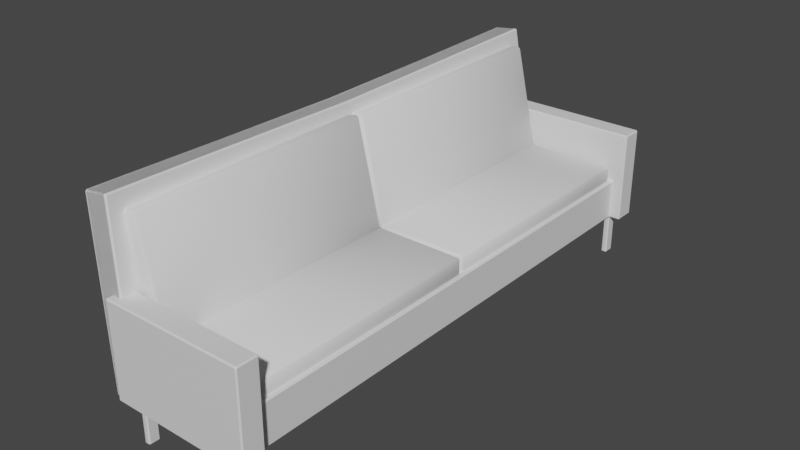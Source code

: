 # Source: CouchLong.blend  (saved by Blender 3.5.10; exported with 4.5.12 LTS)
import bpy
from mathutils import Matrix  # noqa: F401  (used for matrix-valued properties, if any)

bpy.ops.wm.read_factory_settings(use_empty=True)
scene = bpy.context.scene
scene.name = 'Scene'

# ---- collections
col_collection = bpy.data.collections.new('Collection'); scene.collection.children.link(col_collection)

# ---- materials (node trees are filled in below, after node groups)
mat_material = bpy.data.materials.new('Material')
mat_material.alpha_threshold = 0.0
mat_material.use_transparent_shadow = False
mat_material.roughness = 0.5
mat_material.line_color = (0.0, 0.0, 0.0, 1.0)

# ---- material node trees
mat_material.use_nodes = True; mat_material.node_tree.nodes.clear()
_N = mat_material.node_tree.nodes; _L = mat_material.node_tree.links
n0 = _N.new('ShaderNodeOutputMaterial'); n0.name = 'Material Output'; n0.location = (300, 300)
n1 = _N.new('ShaderNodeBsdfPrincipled'); n1.name = 'Principled BSDF'; n1.location = (10, 300)
n1.distribution = 'GGX'
n1.subsurface_method = 'RANDOM_WALK_SKIN'
n1.inputs[3].default_value = 1.45
n1.inputs[27].default_value = (0.0, 0.0, 0.0, 1.0)
n1.inputs[28].default_value = 1.0
_L.new(n1.outputs[0], n0.inputs[0])
n0.is_active_output = True

# ---- world
world_world = bpy.data.worlds.new('World'); scene.world = world_world
world_world.use_nodes = True; world_world.node_tree.nodes.clear()
_N = world_world.node_tree.nodes; _L = world_world.node_tree.links
n0 = _N.new('ShaderNodeOutputWorld'); n0.name = 'World Output'; n0.location = (300, 300)
n1 = _N.new('ShaderNodeBackground'); n1.name = 'Background'; n1.location = (10, 300)
n1.inputs[0].default_value = (0.05088, 0.05088, 0.05088, 1.0)
_L.new(n1.outputs[0], n0.inputs[0])
n0.is_active_output = True
world_world.color = (0.05088, 0.05088, 0.05088)
world_world.use_sun_shadow = False
world_world.sun_shadow_jitter_overblur = 0.0

# ---- meshes
me_cube = bpy.data.meshes.new('Cube')
me_cube.from_pydata([(4.856, -20.46, 2.417), (4.856, -20.46, -1.0), (4.856, -21.37, 2.417), (4.856, -21.37, -1.0), (4.369, -20.46, 2.417), (4.369, -20.46, -1.0), (4.369, -21.37, 2.417), (4.369, -21.37, -1.0), (4.856, -20.46, 5.789), (4.369, -20.46, 5.789), (4.369, 0.0, 2.417), (4.856, 0.0, 2.417), (4.369, 0.0, 5.789), (4.856, 0.0, 5.789), (0.0, -21.37, 2.417), (0.0, -20.46, 2.417), (0.0, -20.46, 5.789), (0.0, 0.0, 5.789), (0.0, 0.0, 2.417), (4.856, -21.37, 10.01), (4.369, -21.37, 10.01), (4.856, -20.46, 10.01), (4.369, -20.46, 10.01), (0.0, -21.37, 10.01), (0.0, -20.46, 10.01), (4.856, -22.25, 2.417), (4.369, -22.25, 2.417), (4.856, -22.25, 5.789), (4.369, -22.25, 5.789), (0.0, -22.25, 2.417), (4.369, -22.25, 10.01), (0.0, -22.25, 5.789), (4.856, -22.25, 10.01), (0.0, -22.25, 10.01), (5.778, -20.46, 2.417), (5.778, -21.37, 2.417), (5.778, -22.25, 10.01), (5.778, -21.37, 10.01), (5.778, -20.46, 5.789), (5.778, -21.37, 5.789), (5.778, -22.25, 2.417), (5.778, -22.25, 5.789), (5.778, -20.46, 10.01)], [], [(19, 20, 30, 32), (3, 2, 6, 7), (7, 6, 4, 5), (5, 1, 3, 7), (1, 0, 2, 3), (5, 4, 0, 1), (6, 2, 25, 26), (4, 6, 14, 15), (8, 21, 42, 38), (9, 12, 17, 16), (0, 4, 10, 11), (8, 0, 11, 13), (9, 8, 13, 12), (10, 4, 15, 18), (9, 16, 24, 22), (20, 23, 33, 30), (21, 22, 20, 19), (20, 22, 24, 23), (21, 19, 37, 42), (8, 9, 22, 21), (25, 2, 35, 40), (26, 25, 27, 28), (31, 28, 30, 33), (26, 28, 31, 29), (28, 27, 32, 30), (2, 0, 34, 35), (14, 6, 26, 29), (35, 34, 38, 39), (35, 39, 41, 40), (39, 38, 42, 37), (39, 37, 36, 41), (19, 32, 36, 37), (0, 8, 38, 34), (27, 25, 40, 41), (32, 27, 41, 36)])
_uv = me_cube.uv_layers.new(name='UVMap')
_uv.uv.foreach_set('vector', [0.625, 0.75, 0.875, 0.75, 0.875, 0.75, 0.625, 0.75, 0.375, 0.75, 0.625, 0.75, 0.625, 1.0, 0.375, 1.0, 0.375, 0.0, 0.625, 0.0, 0.625, 0.25, 0.375, 0.25, 0.125, 0.5, 0.375, 0.5, 0.375, 0.75, 0.125, 0.75, 0.375, 0.5, 0.625, 0.5, 0.625, 0.75, 0.375, 0.75, 0.375, 0.25, 0.625, 0.25, 0.625, 0.5, 0.375, 0.5, 0.625, 1.0, 0.625, 0.75, 0.625, 0.75, 0.625, 1.0, 0.625, 0.25, 0.625, 0.0, 0.625, 0.0, 0.625, 0.25, 0.625, 0.5, 0.625, 0.5, 0.625, 0.5, 0.625, 0.5, 0.875, 0.5, 0.875, 0.5, 0.875, 0.5, 0.875, 0.5, 0.625, 0.5, 0.625, 0.25, 0.625, 0.25, 0.625, 0.5, 0.625, 0.5, 0.625, 0.5, 0.625, 0.5, 0.625, 0.5, 0.875, 0.5, 0.625, 0.5, 0.625, 0.5, 0.875, 0.5, 0.625, 0.25, 0.625, 0.25, 0.625, 0.25, 0.625, 0.25, 0.875, 0.5, 0.875, 0.5, 0.875, 0.5, 0.875, 0.5, 0.875, 0.75, 0.875, 0.75, 0.875, 0.75, 0.875, 0.75, 0.625, 0.5, 0.875, 0.5, 0.875, 0.75, 0.625, 0.75, 0.875, 0.75, 0.875, 0.5, 0.875, 0.5, 0.875, 0.75, 0.625, 0.5, 0.625, 0.75, 0.625, 0.75, 0.625, 0.5, 0.625, 0.5, 0.875, 0.5, 0.875, 0.5, 0.625, 0.5, 0.625, 0.75, 0.625, 0.75, 0.625, 0.75, 0.625, 0.75, 0.625, 1.0, 0.625, 0.75, 0.625, 0.75, 0.625, 1.0, 0.625, 1.0, 0.625, 1.0, 0.625, 1.0, 0.625, 1.0, 0.625, 1.0, 0.625, 1.0, 0.625, 1.0, 0.625, 1.0, 0.625, 1.0, 0.625, 0.75, 0.625, 0.75, 0.625, 1.0, 0.625, 0.75, 0.625, 0.5, 0.625, 0.5, 0.625, 0.75, 0.625, 0.0, 0.625, 0.0, 0.625, 0.0, 0.625, 0.0, 0.625, 0.75, 0.625, 0.5, 0.625, 0.5, 0.625, 0.75, 0.625, 0.75, 0.625, 0.75, 0.625, 0.75, 0.625, 0.75, 0.625, 0.75, 0.625, 0.5, 0.625, 0.5, 0.625, 0.75, 0.625, 0.75, 0.625, 0.75, 0.625, 0.75, 0.625, 0.75, 0.625, 0.75, 0.625, 0.75, 0.625, 0.75, 0.625, 0.75, 0.625, 0.5, 0.625, 0.5, 0.625, 0.5, 0.625, 0.5, 0.625, 0.75, 0.625, 0.75, 0.625, 0.75, 0.625, 0.75, 0.625, 0.75, 0.625, 0.75, 0.625, 0.75, 0.625, 0.75])
me_cube.materials.append(mat_material)
me_cube.use_mirror_vertex_groups = False
me_cube.update()
me_cube_001 = bpy.data.meshes.new('Cube.001')
me_cube_001.from_pydata([(-4.565, -20.31, -1.0), (-4.565, -20.31, 1.0), (-4.565, -0.07261, -1.0), (-4.565, -0.07261, 1.0), (4.564, -20.31, -1.0), (4.564, -20.31, 1.0), (4.564, -0.07261, -1.0), (4.564, -0.07261, 1.0)], [], [(0, 1, 3, 2), (2, 3, 7, 6), (6, 7, 5, 4), (4, 5, 1, 0), (2, 6, 4, 0), (7, 3, 1, 5)])
me_cube_001.polygons.foreach_set('use_smooth', [True] * 6)
_uv = me_cube_001.uv_layers.new(name='UVMap')
_uv.uv.foreach_set('vector', [0.375, 0.0, 0.625, 0.0, 0.625, 0.25, 0.375, 0.25, 0.375, 0.25, 0.625, 0.25, 0.625, 0.5, 0.375, 0.5, 0.375, 0.5, 0.625, 0.5, 0.625, 0.75, 0.375, 0.75, 0.375, 0.75, 0.625, 0.75, 0.625, 1.0, 0.375, 1.0, 0.125, 0.5, 0.375, 0.5, 0.375, 0.75, 0.125, 0.75, 0.625, 0.5, 0.875, 0.5, 0.875, 0.75, 0.625, 0.75])
me_cube_001.update()
me_cube_002 = bpy.data.meshes.new('Cube.002')
me_cube_002.from_pydata([(-1.015, -22.18, -4.432), (-1.041, -21.22, 9.276), (-0.9854, 0.0, -5.136), (-0.9593, 0.0, 8.945), (0.9854, -22.18, -4.432), (0.9593, -21.22, 9.276), (1.015, 0.0, -5.136), (1.041, 0.0, 8.945)], [], [(0, 1, 3, 2), (6, 7, 5, 4), (4, 5, 1, 0), (2, 6, 4, 0), (7, 3, 1, 5)])
_uv = me_cube_002.uv_layers.new(name='UVMap')
_uv.uv.foreach_set('vector', [0.375, 0.0, 0.625, 0.0, 0.625, 0.25, 0.375, 0.25, 0.375, 0.5, 0.625, 0.5, 0.625, 0.75, 0.375, 0.75, 0.375, 0.75, 0.625, 0.75, 0.625, 1.0, 0.375, 1.0, 0.125, 0.5, 0.375, 0.5, 0.375, 0.75, 0.125, 0.75, 0.625, 0.5, 0.875, 0.5, 0.875, 0.75, 0.625, 0.75])
me_cube_002.update()
me_cube_003 = bpy.data.meshes.new('Cube.003')
me_cube_003.from_pydata([(-4.565, -20.27, -1.0), (-4.565, -20.27, 1.0), (-4.565, -0.07261, -1.0), (-4.565, -0.07261, 1.0), (4.564, -20.27, -1.0), (4.564, -20.27, 1.0), (4.564, -0.07261, -1.0), (4.564, -0.07261, 1.0)], [], [(0, 1, 3, 2), (2, 3, 7, 6), (6, 7, 5, 4), (4, 5, 1, 0), (2, 6, 4, 0), (7, 3, 1, 5)])
me_cube_003.polygons.foreach_set('use_smooth', [True] * 6)
_uv = me_cube_003.uv_layers.new(name='UVMap')
_uv.uv.foreach_set('vector', [0.375, 0.0, 0.625, 0.0, 0.625, 0.25, 0.375, 0.25, 0.375, 0.25, 0.625, 0.25, 0.625, 0.5, 0.375, 0.5, 0.375, 0.5, 0.625, 0.5, 0.625, 0.75, 0.375, 0.75, 0.375, 0.75, 0.625, 0.75, 0.625, 1.0, 0.375, 1.0, 0.125, 0.5, 0.375, 0.5, 0.375, 0.75, 0.125, 0.75, 0.625, 0.5, 0.875, 0.5, 0.875, 0.75, 0.625, 0.75])
me_cube_003.update()

# ---- objects
ob_couch = bpy.data.objects.new('Couch', me_cube)
ob_cushion1 = bpy.data.objects.new('Cushion1', me_cube_001)
ob_back = bpy.data.objects.new('Back', me_cube_002)
ob_cushion2 = bpy.data.objects.new('Cushion2', me_cube_003)

# ---- transforms, parenting, visibility, modifiers, constraints
ob_couch.location = (0.0, 0.0, 0.0)
ob_couch.lock_rotations_4d = False
ob_couch.empty_display_type = 'ARROWS'
ob_couch.lineart.crease_threshold = 0.0
_m = ob_couch.modifiers.new('Mirror', 'MIRROR')
_m.use_axis = (True, True, False)
_m.use_clip = True
_m = ob_couch.modifiers.new('Bevel', 'BEVEL')
ob_cushion1.location = (0.0, 0.0, 6.105)
_m = ob_cushion1.modifiers.new('Bevel', 'BEVEL')
_m.width = 0.19
_m.width_pct = 0.19
_m = ob_cushion1.modifiers.new('Mirror', 'MIRROR')
_m.use_axis = (False, True, False)
_m.use_clip = True
ob_back.location = (-5.603, 0.0, 7.228)
ob_back.rotation_euler = (0.0, -0.1391, 0.0)
_m = ob_back.modifiers.new('Mirror', 'MIRROR')
_m.use_axis = (True, True, False)
_m.use_clip = True
_m = ob_back.modifiers.new('Bevel', 'BEVEL')
ob_cushion2.location = (-4.704, 0.0, 10.82)
ob_cushion2.rotation_euler = (0.0, 1.342, 0.0)
_m = ob_cushion2.modifiers.new('Bevel', 'BEVEL')
_m.width = 0.19
_m.width_pct = 0.19
_m = ob_cushion2.modifiers.new('Mirror', 'MIRROR')
_m.use_axis = (False, True, False)
_m.use_clip = True

# ---- collection membership
col_collection.objects.link(ob_couch)
col_collection.objects.link(ob_cushion1)
col_collection.objects.link(ob_back)
col_collection.objects.link(ob_cushion2)

# ---- scene / render settings (as saved in the file)
scene.frame_start = 1; scene.frame_end = 250; scene.frame_set(1)
scene.render.engine = 'BLENDER_EEVEE_NEXT'
scene.cycles.sampling_pattern = 'TABULATED_SOBOL'
scene.view_settings.view_transform = 'Filmic'
bpy.context.view_layer.update()

# ---- added for rendering (the .blend has no active camera and no usable light): camera, sun
cam_auto = bpy.data.cameras.new('AutoCamera')
cam_auto.lens = 50.0
cam_auto.sensor_width = 36.0
cam_auto.clip_end = 1000.0
ob_auto_camera = bpy.data.objects.new('AutoCamera', cam_auto)
scene.collection.objects.link(ob_auto_camera)
ob_auto_camera.location = (44.9631, -55.2407, 44.6059)
ob_auto_camera.rotation_euler = (1.09748, -7.21219e-08, 0.694738)
scene.camera = ob_auto_camera
light_auto_sun = bpy.data.lights.new('AutoSun', 'SUN')
light_auto_sun.energy = 3.0
light_auto_sun.angle = 0.0523599
ob_auto_sun = bpy.data.objects.new('AutoSun', light_auto_sun)
scene.collection.objects.link(ob_auto_sun)
ob_auto_sun.rotation_euler = (0.872665, 0.174533, 0.523599)
bpy.context.view_layer.update()
